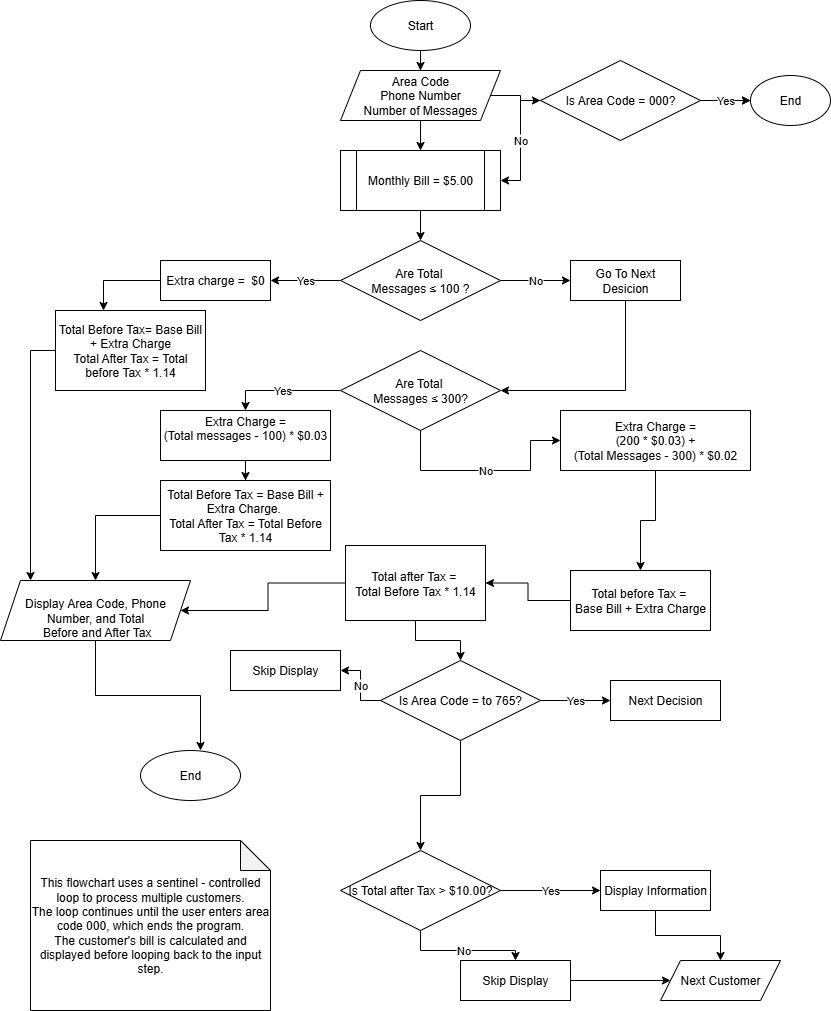

The diagram above was exported from draw.io. Its source (the exported page's mxGraphModel, read from the mxfile embedded in the PNG):
<mxGraphModel dx="1490" dy="828" grid="1" gridSize="10" guides="1" tooltips="1" connect="1" arrows="1" fold="1" page="1" pageScale="1" pageWidth="850" pageHeight="1100" math="0" shadow="0">
  <root>
    <mxCell id="0" />
    <mxCell id="1" parent="0" />
    <mxCell id="vT8C434_20c2T1mdYc_d-1" value="End" style="ellipse;whiteSpace=wrap;html=1;" vertex="1" parent="1">
      <mxGeometry x="150" y="790" width="100" height="50" as="geometry" />
    </mxCell>
    <mxCell id="vT8C434_20c2T1mdYc_d-2" style="edgeStyle=orthogonalEdgeStyle;rounded=0;orthogonalLoop=1;jettySize=auto;html=1;entryX=0.5;entryY=0;entryDx=0;entryDy=0;" edge="1" parent="1" source="vT8C434_20c2T1mdYc_d-3" target="vT8C434_20c2T1mdYc_d-5">
      <mxGeometry relative="1" as="geometry" />
    </mxCell>
    <mxCell id="vT8C434_20c2T1mdYc_d-3" value="Start" style="ellipse;whiteSpace=wrap;html=1;" vertex="1" parent="1">
      <mxGeometry x="380" y="40" width="100" height="50" as="geometry" />
    </mxCell>
    <mxCell id="vT8C434_20c2T1mdYc_d-4" style="edgeStyle=orthogonalEdgeStyle;rounded=0;orthogonalLoop=1;jettySize=auto;html=1;entryX=0.5;entryY=0;entryDx=0;entryDy=0;" edge="1" parent="1" source="vT8C434_20c2T1mdYc_d-5" target="vT8C434_20c2T1mdYc_d-7">
      <mxGeometry relative="1" as="geometry" />
    </mxCell>
    <mxCell id="vT8C434_20c2T1mdYc_d-34" style="edgeStyle=orthogonalEdgeStyle;rounded=0;orthogonalLoop=1;jettySize=auto;html=1;entryX=0;entryY=0.5;entryDx=0;entryDy=0;" edge="1" parent="1" source="vT8C434_20c2T1mdYc_d-5" target="vT8C434_20c2T1mdYc_d-33">
      <mxGeometry relative="1" as="geometry" />
    </mxCell>
    <mxCell id="vT8C434_20c2T1mdYc_d-5" value="Area Code&lt;div&gt;Phone Number&lt;/div&gt;&lt;div&gt;Number of Messages&lt;/div&gt;" style="shape=parallelogram;perimeter=parallelogramPerimeter;whiteSpace=wrap;html=1;fixedSize=1;" vertex="1" parent="1">
      <mxGeometry x="350" y="110" width="160" height="50" as="geometry" />
    </mxCell>
    <mxCell id="vT8C434_20c2T1mdYc_d-6" style="edgeStyle=orthogonalEdgeStyle;rounded=0;orthogonalLoop=1;jettySize=auto;html=1;entryX=0.5;entryY=0;entryDx=0;entryDy=0;" edge="1" parent="1" source="vT8C434_20c2T1mdYc_d-7" target="vT8C434_20c2T1mdYc_d-10">
      <mxGeometry relative="1" as="geometry" />
    </mxCell>
    <mxCell id="vT8C434_20c2T1mdYc_d-7" value="Monthly Bill = $5.00" style="shape=process;whiteSpace=wrap;html=1;backgroundOutline=1;" vertex="1" parent="1">
      <mxGeometry x="350" y="190" width="160" height="60" as="geometry" />
    </mxCell>
    <mxCell id="vT8C434_20c2T1mdYc_d-8" value="No" style="edgeStyle=orthogonalEdgeStyle;rounded=0;orthogonalLoop=1;jettySize=auto;html=1;exitX=1;exitY=0.5;exitDx=0;exitDy=0;entryX=0;entryY=0.5;entryDx=0;entryDy=0;" edge="1" parent="1" source="vT8C434_20c2T1mdYc_d-10" target="vT8C434_20c2T1mdYc_d-15">
      <mxGeometry relative="1" as="geometry" />
    </mxCell>
    <mxCell id="vT8C434_20c2T1mdYc_d-9" value="Yes" style="edgeStyle=orthogonalEdgeStyle;rounded=0;orthogonalLoop=1;jettySize=auto;html=1;entryX=1;entryY=0.5;entryDx=0;entryDy=0;" edge="1" parent="1" source="vT8C434_20c2T1mdYc_d-10" target="vT8C434_20c2T1mdYc_d-18">
      <mxGeometry relative="1" as="geometry" />
    </mxCell>
    <mxCell id="vT8C434_20c2T1mdYc_d-10" value="Are Total&amp;nbsp;&lt;div&gt;Messages ≤ 100 ?&lt;/div&gt;" style="rhombus;whiteSpace=wrap;html=1;" vertex="1" parent="1">
      <mxGeometry x="350" y="280" width="160" height="80" as="geometry" />
    </mxCell>
    <mxCell id="vT8C434_20c2T1mdYc_d-11" value="No" style="edgeStyle=orthogonalEdgeStyle;rounded=0;orthogonalLoop=1;jettySize=auto;html=1;exitX=0.5;exitY=1;exitDx=0;exitDy=0;" edge="1" parent="1" source="vT8C434_20c2T1mdYc_d-13" target="vT8C434_20c2T1mdYc_d-20">
      <mxGeometry relative="1" as="geometry">
        <Array as="points">
          <mxPoint x="430" y="510" />
          <mxPoint x="540" y="510" />
          <mxPoint x="540" y="480" />
        </Array>
      </mxGeometry>
    </mxCell>
    <mxCell id="vT8C434_20c2T1mdYc_d-12" value="Yes" style="edgeStyle=orthogonalEdgeStyle;rounded=0;orthogonalLoop=1;jettySize=auto;html=1;entryX=0.5;entryY=0;entryDx=0;entryDy=0;" edge="1" parent="1" source="vT8C434_20c2T1mdYc_d-13" target="vT8C434_20c2T1mdYc_d-30">
      <mxGeometry relative="1" as="geometry" />
    </mxCell>
    <mxCell id="vT8C434_20c2T1mdYc_d-13" value="Are Total&amp;nbsp;&lt;div&gt;Messages ≤ 300?&lt;/div&gt;" style="rhombus;whiteSpace=wrap;html=1;" vertex="1" parent="1">
      <mxGeometry x="350" y="390" width="160" height="80" as="geometry" />
    </mxCell>
    <mxCell id="vT8C434_20c2T1mdYc_d-14" style="edgeStyle=orthogonalEdgeStyle;rounded=0;orthogonalLoop=1;jettySize=auto;html=1;exitX=0.5;exitY=1;exitDx=0;exitDy=0;entryX=1;entryY=0.5;entryDx=0;entryDy=0;" edge="1" parent="1" source="vT8C434_20c2T1mdYc_d-15" target="vT8C434_20c2T1mdYc_d-13">
      <mxGeometry relative="1" as="geometry" />
    </mxCell>
    <mxCell id="vT8C434_20c2T1mdYc_d-15" value="Go To Next Desicion" style="rounded=0;whiteSpace=wrap;html=1;" vertex="1" parent="1">
      <mxGeometry x="580" y="300" width="110" height="40" as="geometry" />
    </mxCell>
    <mxCell id="vT8C434_20c2T1mdYc_d-18" value="Extra charge =&amp;nbsp; $0" style="rounded=0;whiteSpace=wrap;html=1;" vertex="1" parent="1">
      <mxGeometry x="170" y="300" width="110" height="40" as="geometry" />
    </mxCell>
    <mxCell id="vT8C434_20c2T1mdYc_d-19" style="edgeStyle=orthogonalEdgeStyle;rounded=0;orthogonalLoop=1;jettySize=auto;html=1;entryX=0.5;entryY=0;entryDx=0;entryDy=0;" edge="1" parent="1" source="vT8C434_20c2T1mdYc_d-20" target="vT8C434_20c2T1mdYc_d-22">
      <mxGeometry relative="1" as="geometry" />
    </mxCell>
    <mxCell id="vT8C434_20c2T1mdYc_d-20" value="Extra Charge =&lt;div&gt;(200 * $0.03) +&lt;br&gt;&lt;div&gt;(Total Messages - 300) * $0.02&lt;/div&gt;&lt;/div&gt;" style="rounded=0;whiteSpace=wrap;html=1;" vertex="1" parent="1">
      <mxGeometry x="570" y="450" width="190" height="60" as="geometry" />
    </mxCell>
    <mxCell id="vT8C434_20c2T1mdYc_d-21" style="edgeStyle=orthogonalEdgeStyle;rounded=0;orthogonalLoop=1;jettySize=auto;html=1;entryX=1;entryY=0.5;entryDx=0;entryDy=0;" edge="1" parent="1" source="vT8C434_20c2T1mdYc_d-22" target="vT8C434_20c2T1mdYc_d-24">
      <mxGeometry relative="1" as="geometry" />
    </mxCell>
    <mxCell id="vT8C434_20c2T1mdYc_d-22" value="Total before Tax =&amp;nbsp;&lt;div&gt;Base Bill + Extra Charge&lt;/div&gt;" style="rounded=0;whiteSpace=wrap;html=1;" vertex="1" parent="1">
      <mxGeometry x="580" y="610" width="140" height="60" as="geometry" />
    </mxCell>
    <mxCell id="vT8C434_20c2T1mdYc_d-23" style="edgeStyle=orthogonalEdgeStyle;rounded=0;orthogonalLoop=1;jettySize=auto;html=1;" edge="1" parent="1" source="vT8C434_20c2T1mdYc_d-24" target="vT8C434_20c2T1mdYc_d-31">
      <mxGeometry relative="1" as="geometry" />
    </mxCell>
    <mxCell id="vT8C434_20c2T1mdYc_d-115" style="edgeStyle=orthogonalEdgeStyle;rounded=0;orthogonalLoop=1;jettySize=auto;html=1;entryX=0.5;entryY=0;entryDx=0;entryDy=0;" edge="1" parent="1" source="vT8C434_20c2T1mdYc_d-24" target="vT8C434_20c2T1mdYc_d-113">
      <mxGeometry relative="1" as="geometry" />
    </mxCell>
    <mxCell id="vT8C434_20c2T1mdYc_d-24" value="Total after Tax =&amp;nbsp;&lt;div&gt;Total Before Tax * 1.14&lt;/div&gt;" style="rounded=0;whiteSpace=wrap;html=1;" vertex="1" parent="1">
      <mxGeometry x="355" y="585" width="140" height="75" as="geometry" />
    </mxCell>
    <mxCell id="vT8C434_20c2T1mdYc_d-111" style="edgeStyle=orthogonalEdgeStyle;rounded=0;orthogonalLoop=1;jettySize=auto;html=1;" edge="1" parent="1" source="vT8C434_20c2T1mdYc_d-26">
      <mxGeometry relative="1" as="geometry">
        <mxPoint x="40" y="620" as="targetPoint" />
      </mxGeometry>
    </mxCell>
    <mxCell id="vT8C434_20c2T1mdYc_d-26" value="Total Before Tax= Base Bill + Extra Charge&lt;div&gt;Total After Tax = Total before Tax * 1.14&lt;/div&gt;" style="rounded=0;whiteSpace=wrap;html=1;direction=south;" vertex="1" parent="1">
      <mxGeometry x="65" y="350" width="150" height="80" as="geometry" />
    </mxCell>
    <mxCell id="vT8C434_20c2T1mdYc_d-27" style="edgeStyle=orthogonalEdgeStyle;rounded=0;orthogonalLoop=1;jettySize=auto;html=1;exitX=0;exitY=0.5;exitDx=0;exitDy=0;entryX=0.5;entryY=0;entryDx=0;entryDy=0;" edge="1" parent="1" source="vT8C434_20c2T1mdYc_d-28" target="vT8C434_20c2T1mdYc_d-31">
      <mxGeometry relative="1" as="geometry" />
    </mxCell>
    <mxCell id="vT8C434_20c2T1mdYc_d-28" value="Total Before Tax = Base Bill + Extra Charge.&amp;nbsp;&lt;div&gt;Total After Tax = Total Before Tax * 1.14&lt;/div&gt;" style="rounded=0;whiteSpace=wrap;html=1;" vertex="1" parent="1">
      <mxGeometry x="170" y="520" width="170" height="70" as="geometry" />
    </mxCell>
    <mxCell id="vT8C434_20c2T1mdYc_d-29" style="edgeStyle=orthogonalEdgeStyle;rounded=0;orthogonalLoop=1;jettySize=auto;html=1;entryX=0.5;entryY=0;entryDx=0;entryDy=0;" edge="1" parent="1" source="vT8C434_20c2T1mdYc_d-30" target="vT8C434_20c2T1mdYc_d-28">
      <mxGeometry relative="1" as="geometry" />
    </mxCell>
    <mxCell id="vT8C434_20c2T1mdYc_d-30" value="Extra Charge =&lt;div&gt;(Total messages - 100) * $0.03&lt;/div&gt;&lt;div&gt;&lt;br&gt;&lt;/div&gt;" style="rounded=0;whiteSpace=wrap;html=1;" vertex="1" parent="1">
      <mxGeometry x="170" y="450" width="170" height="50" as="geometry" />
    </mxCell>
    <mxCell id="vT8C434_20c2T1mdYc_d-31" value="&lt;br&gt;Display Area Code, Phone Number, and Total&lt;div&gt;&amp;nbsp;Before and After Tax&lt;/div&gt;" style="shape=parallelogram;perimeter=parallelogramPerimeter;whiteSpace=wrap;html=1;fixedSize=1;" vertex="1" parent="1">
      <mxGeometry x="10" y="620" width="190" height="60" as="geometry" />
    </mxCell>
    <mxCell id="vT8C434_20c2T1mdYc_d-32" style="edgeStyle=orthogonalEdgeStyle;rounded=0;orthogonalLoop=1;jettySize=auto;html=1;entryX=0.6;entryY=0;entryDx=0;entryDy=0;entryPerimeter=0;" edge="1" parent="1" source="vT8C434_20c2T1mdYc_d-31" target="vT8C434_20c2T1mdYc_d-1">
      <mxGeometry relative="1" as="geometry" />
    </mxCell>
    <mxCell id="vT8C434_20c2T1mdYc_d-38" style="edgeStyle=orthogonalEdgeStyle;rounded=0;orthogonalLoop=1;jettySize=auto;html=1;entryX=0;entryY=0.5;entryDx=0;entryDy=0;" edge="1" parent="1" source="vT8C434_20c2T1mdYc_d-33">
      <mxGeometry relative="1" as="geometry">
        <mxPoint x="760" y="140" as="targetPoint" />
      </mxGeometry>
    </mxCell>
    <mxCell id="vT8C434_20c2T1mdYc_d-40" value="Yes" style="edgeStyle=orthogonalEdgeStyle;rounded=0;orthogonalLoop=1;jettySize=auto;html=1;" edge="1" parent="1" source="vT8C434_20c2T1mdYc_d-33">
      <mxGeometry relative="1" as="geometry">
        <mxPoint x="760" y="140" as="targetPoint" />
      </mxGeometry>
    </mxCell>
    <mxCell id="vT8C434_20c2T1mdYc_d-52" value="No" style="edgeStyle=orthogonalEdgeStyle;rounded=0;orthogonalLoop=1;jettySize=auto;html=1;entryX=1;entryY=0.5;entryDx=0;entryDy=0;" edge="1" parent="1" source="vT8C434_20c2T1mdYc_d-33" target="vT8C434_20c2T1mdYc_d-7">
      <mxGeometry relative="1" as="geometry" />
    </mxCell>
    <mxCell id="vT8C434_20c2T1mdYc_d-33" value="Is Area Code = 000?" style="rhombus;whiteSpace=wrap;html=1;" vertex="1" parent="1">
      <mxGeometry x="550" y="100" width="160" height="80" as="geometry" />
    </mxCell>
    <mxCell id="vT8C434_20c2T1mdYc_d-45" value="Yes" style="edgeStyle=orthogonalEdgeStyle;rounded=0;orthogonalLoop=1;jettySize=auto;html=1;entryX=0;entryY=0.5;entryDx=0;entryDy=0;" edge="1" parent="1" source="vT8C434_20c2T1mdYc_d-42" target="vT8C434_20c2T1mdYc_d-43">
      <mxGeometry relative="1" as="geometry" />
    </mxCell>
    <mxCell id="vT8C434_20c2T1mdYc_d-47" value="No" style="edgeStyle=orthogonalEdgeStyle;rounded=0;orthogonalLoop=1;jettySize=auto;html=1;entryX=0.5;entryY=0;entryDx=0;entryDy=0;" edge="1" parent="1" source="vT8C434_20c2T1mdYc_d-42" target="vT8C434_20c2T1mdYc_d-44">
      <mxGeometry relative="1" as="geometry" />
    </mxCell>
    <mxCell id="vT8C434_20c2T1mdYc_d-42" value="Is Total after Tax &amp;gt; $10.00?" style="rhombus;whiteSpace=wrap;html=1;" vertex="1" parent="1">
      <mxGeometry x="350" y="890" width="160" height="80" as="geometry" />
    </mxCell>
    <mxCell id="vT8C434_20c2T1mdYc_d-110" style="edgeStyle=orthogonalEdgeStyle;rounded=0;orthogonalLoop=1;jettySize=auto;html=1;" edge="1" parent="1" source="vT8C434_20c2T1mdYc_d-43" target="vT8C434_20c2T1mdYc_d-48">
      <mxGeometry relative="1" as="geometry" />
    </mxCell>
    <mxCell id="vT8C434_20c2T1mdYc_d-43" value="Display Information" style="rounded=0;whiteSpace=wrap;html=1;" vertex="1" parent="1">
      <mxGeometry x="610" y="910" width="110" height="40" as="geometry" />
    </mxCell>
    <mxCell id="vT8C434_20c2T1mdYc_d-50" style="edgeStyle=orthogonalEdgeStyle;rounded=0;orthogonalLoop=1;jettySize=auto;html=1;entryX=0;entryY=0.5;entryDx=0;entryDy=0;" edge="1" parent="1" source="vT8C434_20c2T1mdYc_d-44" target="vT8C434_20c2T1mdYc_d-48">
      <mxGeometry relative="1" as="geometry" />
    </mxCell>
    <mxCell id="vT8C434_20c2T1mdYc_d-44" value="Skip Display" style="rounded=0;whiteSpace=wrap;html=1;" vertex="1" parent="1">
      <mxGeometry x="470" y="1000" width="110" height="40" as="geometry" />
    </mxCell>
    <mxCell id="vT8C434_20c2T1mdYc_d-48" value="Next Customer" style="shape=parallelogram;perimeter=parallelogramPerimeter;whiteSpace=wrap;html=1;fixedSize=1;" vertex="1" parent="1">
      <mxGeometry x="670" y="1000" width="120" height="40" as="geometry" />
    </mxCell>
    <mxCell id="vT8C434_20c2T1mdYc_d-106" value="This flowchart uses a sentinel - controlled loop to process multiple customers.&lt;div&gt;The loop continues until the user enters area code 000, which ends the program.&lt;/div&gt;&lt;div&gt;The customer's bill is calculated and displayed before looping back to the input step.&lt;/div&gt;" style="shape=note;whiteSpace=wrap;html=1;backgroundOutline=1;darkOpacity=0.05;" vertex="1" parent="1">
      <mxGeometry x="40" y="880" width="240" height="170" as="geometry" />
    </mxCell>
    <mxCell id="vT8C434_20c2T1mdYc_d-112" style="edgeStyle=orthogonalEdgeStyle;rounded=0;orthogonalLoop=1;jettySize=auto;html=1;exitX=0;exitY=0.5;exitDx=0;exitDy=0;entryX=0;entryY=0.68;entryDx=0;entryDy=0;entryPerimeter=0;" edge="1" parent="1" source="vT8C434_20c2T1mdYc_d-18" target="vT8C434_20c2T1mdYc_d-26">
      <mxGeometry relative="1" as="geometry" />
    </mxCell>
    <mxCell id="vT8C434_20c2T1mdYc_d-117" value="Yes" style="edgeStyle=orthogonalEdgeStyle;rounded=0;orthogonalLoop=1;jettySize=auto;html=1;entryX=0;entryY=0.5;entryDx=0;entryDy=0;" edge="1" parent="1" source="vT8C434_20c2T1mdYc_d-113" target="vT8C434_20c2T1mdYc_d-116">
      <mxGeometry relative="1" as="geometry" />
    </mxCell>
    <mxCell id="vT8C434_20c2T1mdYc_d-119" value="No" style="edgeStyle=orthogonalEdgeStyle;rounded=0;orthogonalLoop=1;jettySize=auto;html=1;entryX=1;entryY=0.5;entryDx=0;entryDy=0;" edge="1" parent="1" source="vT8C434_20c2T1mdYc_d-113" target="vT8C434_20c2T1mdYc_d-118">
      <mxGeometry relative="1" as="geometry" />
    </mxCell>
    <mxCell id="vT8C434_20c2T1mdYc_d-125" style="edgeStyle=orthogonalEdgeStyle;rounded=0;orthogonalLoop=1;jettySize=auto;html=1;entryX=0.5;entryY=0;entryDx=0;entryDy=0;" edge="1" parent="1" source="vT8C434_20c2T1mdYc_d-113" target="vT8C434_20c2T1mdYc_d-42">
      <mxGeometry relative="1" as="geometry" />
    </mxCell>
    <mxCell id="vT8C434_20c2T1mdYc_d-113" value="Is Area Code = to 765?" style="rhombus;whiteSpace=wrap;html=1;" vertex="1" parent="1">
      <mxGeometry x="390" y="700" width="160" height="80" as="geometry" />
    </mxCell>
    <mxCell id="vT8C434_20c2T1mdYc_d-116" value="Next Decision" style="rounded=0;whiteSpace=wrap;html=1;" vertex="1" parent="1">
      <mxGeometry x="620" y="720" width="110" height="40" as="geometry" />
    </mxCell>
    <mxCell id="vT8C434_20c2T1mdYc_d-118" value="Skip Display" style="rounded=0;whiteSpace=wrap;html=1;" vertex="1" parent="1">
      <mxGeometry x="240" y="690" width="110" height="40" as="geometry" />
    </mxCell>
    <mxCell id="vT8C434_20c2T1mdYc_d-124" value="End" style="ellipse;whiteSpace=wrap;html=1;" vertex="1" parent="1">
      <mxGeometry x="760" y="115" width="80" height="50" as="geometry" />
    </mxCell>
  </root>
</mxGraphModel>